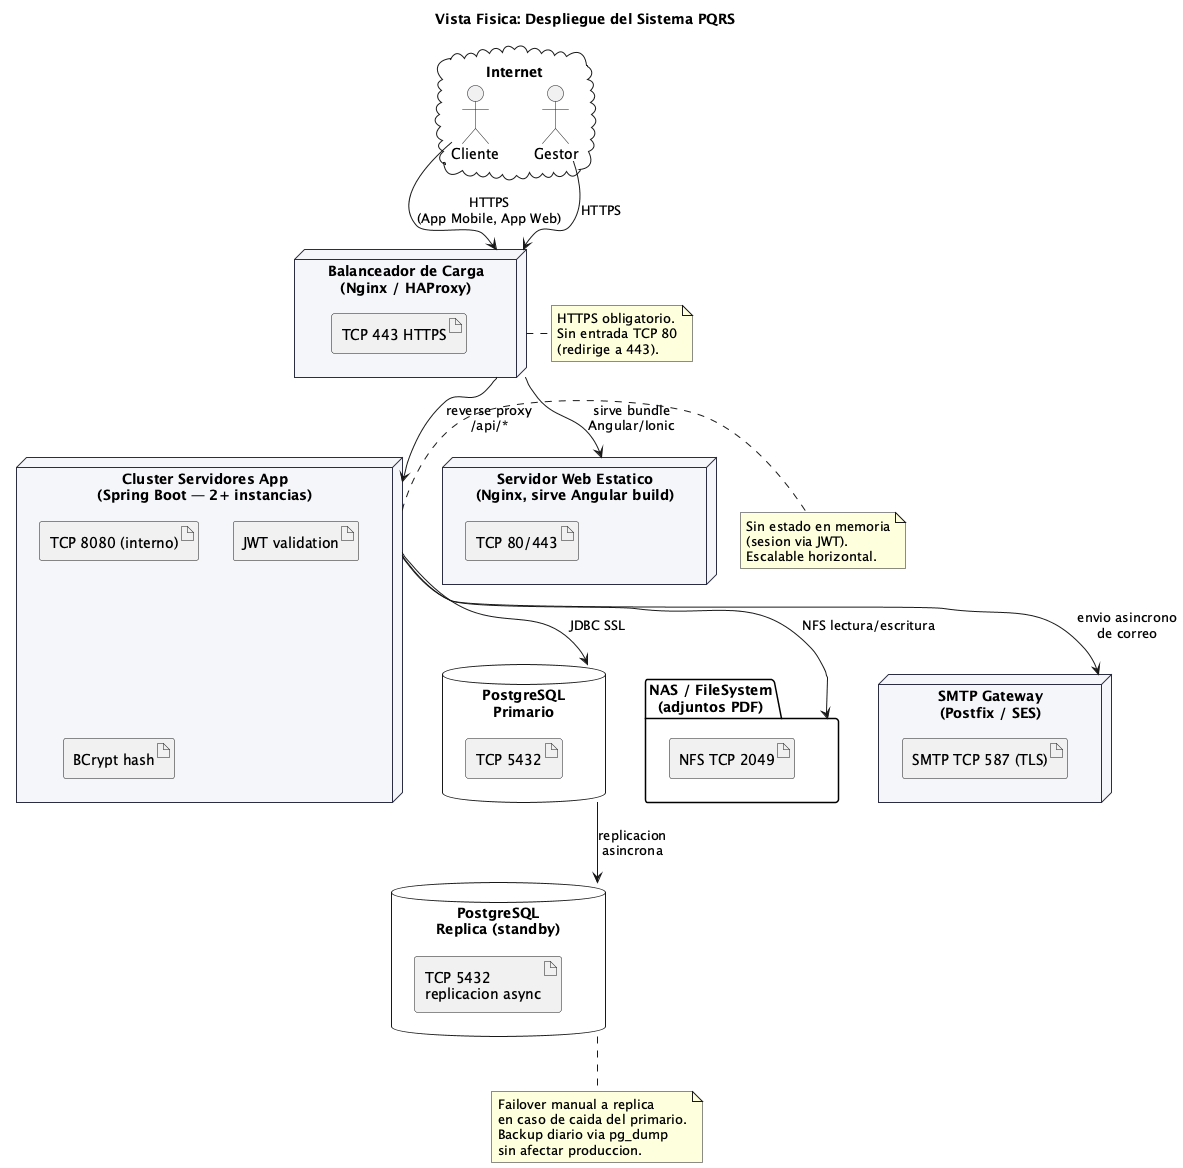

The diagram above was rendered by PlantUML. Its source (embedded in the PNG):
@startuml
' Vista Fisica / Despliegue — Topologia de red y nodos
title Vista Fisica: Despliegue del Sistema PQRS

skinparam node {
  BackgroundColor #F4F6FA
  BorderColor #2B2D42
}

cloud "Internet" as Internet {
  actor Cliente
  actor Gestor
}

node "Balanceador de Carga\n(Nginx / HAProxy)" as LB {
  artifact "TCP 443 HTTPS"
}

node "Cluster Servidores App\n(Spring Boot — 2+ instancias)" as AppCluster {
  artifact "TCP 8080 (interno)"
  artifact "JWT validation"
  artifact "BCrypt hash"
}

node "Servidor Web Estatico\n(Nginx, sirve Angular build)" as WebStatic {
  artifact "TCP 80/443"
}

database "PostgreSQL\nPrimario" as DBMaster {
  artifact "TCP 5432"
}

database "PostgreSQL\nReplica (standby)" as DBReplica {
  artifact "TCP 5432\nreplicacion async"
}

folder "NAS / FileSystem\n(adjuntos PDF)" as NAS {
  artifact "NFS TCP 2049"
}

node "SMTP Gateway\n(Postfix / SES)" as SMTP {
  artifact "SMTP TCP 587 (TLS)"
}

Cliente --> LB : HTTPS\n(App Mobile, App Web)
Gestor --> LB : HTTPS

LB --> WebStatic : sirve bundle\nAngular/Ionic
LB --> AppCluster : reverse proxy\n/api/*

AppCluster --> DBMaster : JDBC SSL
DBMaster --> DBReplica : replicacion\nasincrona
AppCluster --> NAS : NFS lectura/escritura
AppCluster --> SMTP : envio asincrono\nde correo

note right of LB
  HTTPS obligatorio.
  Sin entrada TCP 80
  (redirige a 443).
end note

note right of AppCluster
  Sin estado en memoria
  (sesion via JWT).
  Escalable horizontal.
end note

note bottom of DBReplica
  Failover manual a replica
  en caso de caida del primario.
  Backup diario via pg_dump
  sin afectar produccion.
end note

@enduml